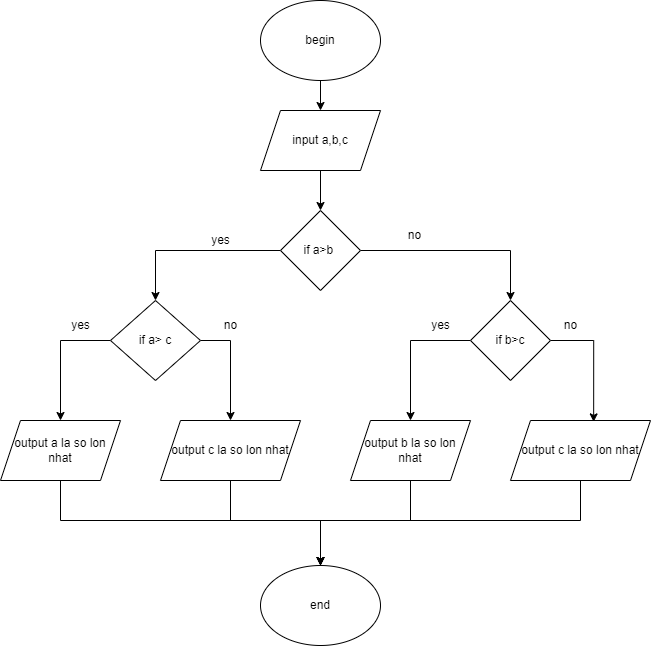

The diagram above was exported from draw.io. Its source (the exported page's mxGraphModel, read from the mxfile embedded in the PNG):
<mxGraphModel dx="1038" dy="547" grid="1" gridSize="10" guides="1" tooltips="1" connect="1" arrows="1" fold="1" page="1" pageScale="1" pageWidth="827" pageHeight="1169" math="0" shadow="0">
  <root>
    <mxCell id="WIyWlLk6GJQsqaUBKTNV-0" />
    <mxCell id="WIyWlLk6GJQsqaUBKTNV-1" parent="WIyWlLk6GJQsqaUBKTNV-0" />
    <mxCell id="zXDM6UcrpF6Lcw6PH8fc-11" style="edgeStyle=orthogonalEdgeStyle;rounded=0;orthogonalLoop=1;jettySize=auto;html=1;entryX=0.5;entryY=0;entryDx=0;entryDy=0;" edge="1" parent="WIyWlLk6GJQsqaUBKTNV-1" source="zXDM6UcrpF6Lcw6PH8fc-0" target="zXDM6UcrpF6Lcw6PH8fc-1">
      <mxGeometry relative="1" as="geometry" />
    </mxCell>
    <mxCell id="zXDM6UcrpF6Lcw6PH8fc-0" value="begin" style="ellipse;whiteSpace=wrap;html=1;" vertex="1" parent="WIyWlLk6GJQsqaUBKTNV-1">
      <mxGeometry x="280" y="20" width="120" height="80" as="geometry" />
    </mxCell>
    <mxCell id="zXDM6UcrpF6Lcw6PH8fc-12" style="edgeStyle=orthogonalEdgeStyle;rounded=0;orthogonalLoop=1;jettySize=auto;html=1;entryX=0.5;entryY=0;entryDx=0;entryDy=0;" edge="1" parent="WIyWlLk6GJQsqaUBKTNV-1" source="zXDM6UcrpF6Lcw6PH8fc-1" target="zXDM6UcrpF6Lcw6PH8fc-2">
      <mxGeometry relative="1" as="geometry" />
    </mxCell>
    <mxCell id="zXDM6UcrpF6Lcw6PH8fc-1" value="input a,b,c" style="shape=parallelogram;perimeter=parallelogramPerimeter;whiteSpace=wrap;html=1;fixedSize=1;" vertex="1" parent="WIyWlLk6GJQsqaUBKTNV-1">
      <mxGeometry x="280" y="130" width="120" height="60" as="geometry" />
    </mxCell>
    <mxCell id="zXDM6UcrpF6Lcw6PH8fc-13" style="edgeStyle=orthogonalEdgeStyle;rounded=0;orthogonalLoop=1;jettySize=auto;html=1;" edge="1" parent="WIyWlLk6GJQsqaUBKTNV-1" source="zXDM6UcrpF6Lcw6PH8fc-2" target="zXDM6UcrpF6Lcw6PH8fc-3">
      <mxGeometry relative="1" as="geometry" />
    </mxCell>
    <mxCell id="zXDM6UcrpF6Lcw6PH8fc-18" style="edgeStyle=orthogonalEdgeStyle;rounded=0;orthogonalLoop=1;jettySize=auto;html=1;entryX=0.5;entryY=0;entryDx=0;entryDy=0;" edge="1" parent="WIyWlLk6GJQsqaUBKTNV-1" source="zXDM6UcrpF6Lcw6PH8fc-2" target="zXDM6UcrpF6Lcw6PH8fc-8">
      <mxGeometry relative="1" as="geometry" />
    </mxCell>
    <mxCell id="zXDM6UcrpF6Lcw6PH8fc-2" value="if a&amp;gt;b&amp;nbsp;" style="rhombus;whiteSpace=wrap;html=1;" vertex="1" parent="WIyWlLk6GJQsqaUBKTNV-1">
      <mxGeometry x="300" y="230" width="80" height="80" as="geometry" />
    </mxCell>
    <mxCell id="zXDM6UcrpF6Lcw6PH8fc-14" style="edgeStyle=orthogonalEdgeStyle;rounded=0;orthogonalLoop=1;jettySize=auto;html=1;exitX=1;exitY=0.5;exitDx=0;exitDy=0;" edge="1" parent="WIyWlLk6GJQsqaUBKTNV-1" source="zXDM6UcrpF6Lcw6PH8fc-3" target="zXDM6UcrpF6Lcw6PH8fc-7">
      <mxGeometry relative="1" as="geometry" />
    </mxCell>
    <mxCell id="zXDM6UcrpF6Lcw6PH8fc-29" style="edgeStyle=orthogonalEdgeStyle;rounded=0;orthogonalLoop=1;jettySize=auto;html=1;entryX=0.5;entryY=0;entryDx=0;entryDy=0;exitX=0;exitY=0.5;exitDx=0;exitDy=0;" edge="1" parent="WIyWlLk6GJQsqaUBKTNV-1" source="zXDM6UcrpF6Lcw6PH8fc-3" target="zXDM6UcrpF6Lcw6PH8fc-4">
      <mxGeometry relative="1" as="geometry" />
    </mxCell>
    <mxCell id="zXDM6UcrpF6Lcw6PH8fc-3" value="if a&amp;gt; c" style="rhombus;whiteSpace=wrap;html=1;" vertex="1" parent="WIyWlLk6GJQsqaUBKTNV-1">
      <mxGeometry x="130" y="320" width="90" height="80" as="geometry" />
    </mxCell>
    <mxCell id="zXDM6UcrpF6Lcw6PH8fc-24" style="edgeStyle=orthogonalEdgeStyle;rounded=0;orthogonalLoop=1;jettySize=auto;html=1;entryX=0.5;entryY=0;entryDx=0;entryDy=0;" edge="1" parent="WIyWlLk6GJQsqaUBKTNV-1" source="zXDM6UcrpF6Lcw6PH8fc-4" target="zXDM6UcrpF6Lcw6PH8fc-5">
      <mxGeometry relative="1" as="geometry">
        <Array as="points">
          <mxPoint x="80" y="540" />
          <mxPoint x="340" y="540" />
        </Array>
      </mxGeometry>
    </mxCell>
    <mxCell id="zXDM6UcrpF6Lcw6PH8fc-4" value="output a la so lon nhat" style="shape=parallelogram;perimeter=parallelogramPerimeter;whiteSpace=wrap;html=1;fixedSize=1;" vertex="1" parent="WIyWlLk6GJQsqaUBKTNV-1">
      <mxGeometry x="20" y="440" width="120" height="60" as="geometry" />
    </mxCell>
    <mxCell id="zXDM6UcrpF6Lcw6PH8fc-5" value="end" style="ellipse;whiteSpace=wrap;html=1;" vertex="1" parent="WIyWlLk6GJQsqaUBKTNV-1">
      <mxGeometry x="280" y="585" width="120" height="80" as="geometry" />
    </mxCell>
    <mxCell id="zXDM6UcrpF6Lcw6PH8fc-23" style="edgeStyle=orthogonalEdgeStyle;rounded=0;orthogonalLoop=1;jettySize=auto;html=1;entryX=0.5;entryY=0;entryDx=0;entryDy=0;" edge="1" parent="WIyWlLk6GJQsqaUBKTNV-1" source="zXDM6UcrpF6Lcw6PH8fc-7" target="zXDM6UcrpF6Lcw6PH8fc-5">
      <mxGeometry relative="1" as="geometry">
        <Array as="points">
          <mxPoint x="250" y="540" />
          <mxPoint x="340" y="540" />
        </Array>
      </mxGeometry>
    </mxCell>
    <mxCell id="zXDM6UcrpF6Lcw6PH8fc-7" value="output c la so lon nhat" style="shape=parallelogram;perimeter=parallelogramPerimeter;whiteSpace=wrap;html=1;fixedSize=1;" vertex="1" parent="WIyWlLk6GJQsqaUBKTNV-1">
      <mxGeometry x="180" y="440" width="140" height="60" as="geometry" />
    </mxCell>
    <mxCell id="zXDM6UcrpF6Lcw6PH8fc-19" style="edgeStyle=orthogonalEdgeStyle;rounded=0;orthogonalLoop=1;jettySize=auto;html=1;entryX=0.5;entryY=0;entryDx=0;entryDy=0;exitX=0;exitY=0.5;exitDx=0;exitDy=0;" edge="1" parent="WIyWlLk6GJQsqaUBKTNV-1" source="zXDM6UcrpF6Lcw6PH8fc-8" target="zXDM6UcrpF6Lcw6PH8fc-9">
      <mxGeometry relative="1" as="geometry" />
    </mxCell>
    <mxCell id="zXDM6UcrpF6Lcw6PH8fc-20" style="edgeStyle=orthogonalEdgeStyle;rounded=0;orthogonalLoop=1;jettySize=auto;html=1;entryX=0.594;entryY=0.023;entryDx=0;entryDy=0;entryPerimeter=0;exitX=1;exitY=0.5;exitDx=0;exitDy=0;" edge="1" parent="WIyWlLk6GJQsqaUBKTNV-1" source="zXDM6UcrpF6Lcw6PH8fc-8" target="zXDM6UcrpF6Lcw6PH8fc-10">
      <mxGeometry relative="1" as="geometry" />
    </mxCell>
    <mxCell id="zXDM6UcrpF6Lcw6PH8fc-8" value="if b&amp;gt;c" style="rhombus;whiteSpace=wrap;html=1;" vertex="1" parent="WIyWlLk6GJQsqaUBKTNV-1">
      <mxGeometry x="490" y="320" width="80" height="80" as="geometry" />
    </mxCell>
    <mxCell id="zXDM6UcrpF6Lcw6PH8fc-22" style="edgeStyle=orthogonalEdgeStyle;rounded=0;orthogonalLoop=1;jettySize=auto;html=1;entryX=0.5;entryY=0;entryDx=0;entryDy=0;" edge="1" parent="WIyWlLk6GJQsqaUBKTNV-1" source="zXDM6UcrpF6Lcw6PH8fc-9" target="zXDM6UcrpF6Lcw6PH8fc-5">
      <mxGeometry relative="1" as="geometry">
        <Array as="points">
          <mxPoint x="430" y="540" />
          <mxPoint x="340" y="540" />
        </Array>
      </mxGeometry>
    </mxCell>
    <mxCell id="zXDM6UcrpF6Lcw6PH8fc-9" value="output b la so lon nhat" style="shape=parallelogram;perimeter=parallelogramPerimeter;whiteSpace=wrap;html=1;fixedSize=1;" vertex="1" parent="WIyWlLk6GJQsqaUBKTNV-1">
      <mxGeometry x="370" y="440" width="120" height="60" as="geometry" />
    </mxCell>
    <mxCell id="zXDM6UcrpF6Lcw6PH8fc-21" style="edgeStyle=orthogonalEdgeStyle;rounded=0;orthogonalLoop=1;jettySize=auto;html=1;" edge="1" parent="WIyWlLk6GJQsqaUBKTNV-1" source="zXDM6UcrpF6Lcw6PH8fc-10" target="zXDM6UcrpF6Lcw6PH8fc-5">
      <mxGeometry relative="1" as="geometry">
        <Array as="points">
          <mxPoint x="600" y="540" />
          <mxPoint x="340" y="540" />
        </Array>
      </mxGeometry>
    </mxCell>
    <mxCell id="zXDM6UcrpF6Lcw6PH8fc-10" value="output c la so lon nhat" style="shape=parallelogram;perimeter=parallelogramPerimeter;whiteSpace=wrap;html=1;fixedSize=1;" vertex="1" parent="WIyWlLk6GJQsqaUBKTNV-1">
      <mxGeometry x="530" y="440" width="140" height="60" as="geometry" />
    </mxCell>
    <mxCell id="zXDM6UcrpF6Lcw6PH8fc-26" value="yes" style="text;html=1;resizable=0;autosize=1;align=center;verticalAlign=middle;points=[];fillColor=none;strokeColor=none;rounded=0;" vertex="1" parent="WIyWlLk6GJQsqaUBKTNV-1">
      <mxGeometry x="220" y="245" width="40" height="30" as="geometry" />
    </mxCell>
    <mxCell id="zXDM6UcrpF6Lcw6PH8fc-27" value="yes" style="text;html=1;resizable=0;autosize=1;align=center;verticalAlign=middle;points=[];fillColor=none;strokeColor=none;rounded=0;" vertex="1" parent="WIyWlLk6GJQsqaUBKTNV-1">
      <mxGeometry x="80" y="330" width="40" height="30" as="geometry" />
    </mxCell>
    <mxCell id="zXDM6UcrpF6Lcw6PH8fc-30" value="yes" style="text;html=1;resizable=0;autosize=1;align=center;verticalAlign=middle;points=[];fillColor=none;strokeColor=none;rounded=0;" vertex="1" parent="WIyWlLk6GJQsqaUBKTNV-1">
      <mxGeometry x="440" y="330" width="40" height="30" as="geometry" />
    </mxCell>
    <mxCell id="zXDM6UcrpF6Lcw6PH8fc-31" value="no" style="text;html=1;resizable=0;autosize=1;align=center;verticalAlign=middle;points=[];fillColor=none;strokeColor=none;rounded=0;" vertex="1" parent="WIyWlLk6GJQsqaUBKTNV-1">
      <mxGeometry x="414" y="240" width="40" height="30" as="geometry" />
    </mxCell>
    <mxCell id="zXDM6UcrpF6Lcw6PH8fc-32" value="no" style="text;html=1;resizable=0;autosize=1;align=center;verticalAlign=middle;points=[];fillColor=none;strokeColor=none;rounded=0;" vertex="1" parent="WIyWlLk6GJQsqaUBKTNV-1">
      <mxGeometry x="570" y="330" width="40" height="30" as="geometry" />
    </mxCell>
    <mxCell id="zXDM6UcrpF6Lcw6PH8fc-33" value="no" style="text;html=1;resizable=0;autosize=1;align=center;verticalAlign=middle;points=[];fillColor=none;strokeColor=none;rounded=0;" vertex="1" parent="WIyWlLk6GJQsqaUBKTNV-1">
      <mxGeometry x="230" y="330" width="40" height="30" as="geometry" />
    </mxCell>
  </root>
</mxGraphModel>